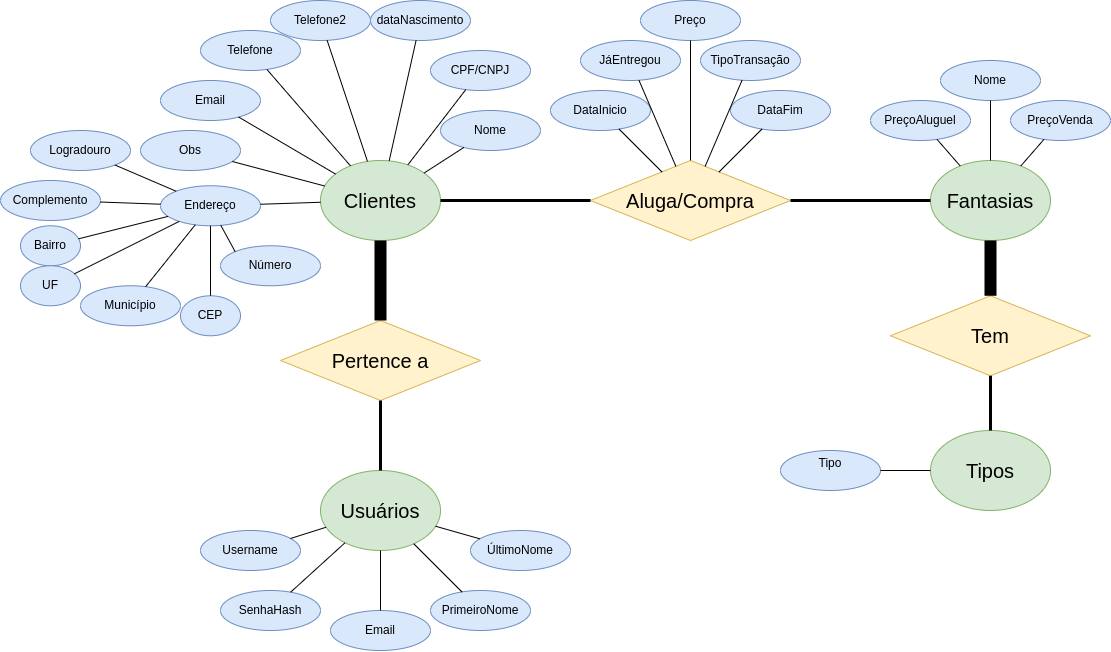

The diagram above was exported from draw.io. Its source (the exported page's mxGraphModel, read from the mxfile embedded in the PNG):
<mxGraphModel dx="2045" dy="651" grid="1" gridSize="10" guides="1" tooltips="1" connect="1" arrows="1" fold="1" page="1" pageScale="1" pageWidth="850" pageHeight="1100" math="0" shadow="0">
  <root>
    <mxCell id="0" />
    <mxCell id="1" parent="0" />
    <mxCell id="lIelsUZnaLDOmFtCNXvK-1" value="Clientes" style="ellipse;whiteSpace=wrap;html=1;fontSize=20;fillColor=#d5e8d4;strokeColor=#82b366;" vertex="1" parent="1">
      <mxGeometry x="50" y="210" width="120" height="80" as="geometry" />
    </mxCell>
    <mxCell id="lIelsUZnaLDOmFtCNXvK-3" value="Fantasias" style="ellipse;whiteSpace=wrap;html=1;fontSize=20;fillColor=#d5e8d4;strokeColor=#82b366;" vertex="1" parent="1">
      <mxGeometry x="660" y="210" width="120" height="80" as="geometry" />
    </mxCell>
    <mxCell id="lIelsUZnaLDOmFtCNXvK-4" value="Aluga/Compra" style="rhombus;whiteSpace=wrap;html=1;fontSize=20;fillColor=#fff2cc;strokeColor=#d6b656;" vertex="1" parent="1">
      <mxGeometry x="320" y="210" width="200" height="80" as="geometry" />
    </mxCell>
    <mxCell id="lIelsUZnaLDOmFtCNXvK-5" value="" style="endArrow=none;html=1;rounded=0;strokeWidth=3;" edge="1" parent="1" source="lIelsUZnaLDOmFtCNXvK-1" target="lIelsUZnaLDOmFtCNXvK-4">
      <mxGeometry width="50" height="50" relative="1" as="geometry">
        <mxPoint x="400" y="430" as="sourcePoint" />
        <mxPoint x="450" y="380" as="targetPoint" />
      </mxGeometry>
    </mxCell>
    <mxCell id="lIelsUZnaLDOmFtCNXvK-6" value="" style="endArrow=none;html=1;rounded=0;strokeWidth=3;" edge="1" parent="1" source="lIelsUZnaLDOmFtCNXvK-4" target="lIelsUZnaLDOmFtCNXvK-3">
      <mxGeometry width="50" height="50" relative="1" as="geometry">
        <mxPoint x="400" y="430" as="sourcePoint" />
        <mxPoint x="450" y="380" as="targetPoint" />
      </mxGeometry>
    </mxCell>
    <mxCell id="lIelsUZnaLDOmFtCNXvK-7" value="DataInicio" style="ellipse;whiteSpace=wrap;html=1;fillColor=#dae8fc;strokeColor=#6c8ebf;" vertex="1" parent="1">
      <mxGeometry x="280" y="140" width="100" height="40" as="geometry" />
    </mxCell>
    <mxCell id="lIelsUZnaLDOmFtCNXvK-8" value="DataFim" style="ellipse;whiteSpace=wrap;html=1;fillColor=#dae8fc;strokeColor=#6c8ebf;" vertex="1" parent="1">
      <mxGeometry x="460" y="140" width="100" height="40" as="geometry" />
    </mxCell>
    <mxCell id="lIelsUZnaLDOmFtCNXvK-9" value="TipoTransação" style="ellipse;whiteSpace=wrap;html=1;fillColor=#dae8fc;strokeColor=#6c8ebf;" vertex="1" parent="1">
      <mxGeometry x="430" y="90" width="100" height="40" as="geometry" />
    </mxCell>
    <mxCell id="lIelsUZnaLDOmFtCNXvK-10" value="JáEntregou" style="ellipse;whiteSpace=wrap;html=1;fillColor=#dae8fc;strokeColor=#6c8ebf;" vertex="1" parent="1">
      <mxGeometry x="310" y="90" width="100" height="40" as="geometry" />
    </mxCell>
    <mxCell id="lIelsUZnaLDOmFtCNXvK-12" value="" style="endArrow=none;html=1;rounded=0;" edge="1" parent="1" source="lIelsUZnaLDOmFtCNXvK-4" target="lIelsUZnaLDOmFtCNXvK-10">
      <mxGeometry width="50" height="50" relative="1" as="geometry">
        <mxPoint x="400" y="260" as="sourcePoint" />
        <mxPoint x="450" y="210" as="targetPoint" />
      </mxGeometry>
    </mxCell>
    <mxCell id="lIelsUZnaLDOmFtCNXvK-13" value="" style="endArrow=none;html=1;rounded=0;" edge="1" parent="1" source="lIelsUZnaLDOmFtCNXvK-4" target="lIelsUZnaLDOmFtCNXvK-9">
      <mxGeometry width="50" height="50" relative="1" as="geometry">
        <mxPoint x="400" y="260" as="sourcePoint" />
        <mxPoint x="450" y="210" as="targetPoint" />
      </mxGeometry>
    </mxCell>
    <mxCell id="lIelsUZnaLDOmFtCNXvK-14" value="" style="endArrow=none;html=1;rounded=0;" edge="1" parent="1" source="lIelsUZnaLDOmFtCNXvK-4" target="lIelsUZnaLDOmFtCNXvK-8">
      <mxGeometry width="50" height="50" relative="1" as="geometry">
        <mxPoint x="400" y="260" as="sourcePoint" />
        <mxPoint x="450" y="210" as="targetPoint" />
      </mxGeometry>
    </mxCell>
    <mxCell id="lIelsUZnaLDOmFtCNXvK-15" value="" style="endArrow=none;html=1;rounded=0;" edge="1" parent="1" source="lIelsUZnaLDOmFtCNXvK-4" target="lIelsUZnaLDOmFtCNXvK-7">
      <mxGeometry width="50" height="50" relative="1" as="geometry">
        <mxPoint x="400" y="260" as="sourcePoint" />
        <mxPoint x="450" y="210" as="targetPoint" />
      </mxGeometry>
    </mxCell>
    <mxCell id="lIelsUZnaLDOmFtCNXvK-16" value="Preço" style="ellipse;whiteSpace=wrap;html=1;fillColor=#dae8fc;strokeColor=#6c8ebf;" vertex="1" parent="1">
      <mxGeometry x="370" y="50" width="100" height="40" as="geometry" />
    </mxCell>
    <mxCell id="lIelsUZnaLDOmFtCNXvK-17" value="" style="endArrow=none;html=1;rounded=0;" edge="1" parent="1" source="lIelsUZnaLDOmFtCNXvK-4" target="lIelsUZnaLDOmFtCNXvK-16">
      <mxGeometry width="50" height="50" relative="1" as="geometry">
        <mxPoint x="444" y="225" as="sourcePoint" />
        <mxPoint x="477" y="140" as="targetPoint" />
      </mxGeometry>
    </mxCell>
    <mxCell id="lIelsUZnaLDOmFtCNXvK-19" value="Nome" style="ellipse;whiteSpace=wrap;html=1;fillColor=#dae8fc;strokeColor=#6c8ebf;" vertex="1" parent="1">
      <mxGeometry x="170" y="160" width="100" height="40" as="geometry" />
    </mxCell>
    <mxCell id="lIelsUZnaLDOmFtCNXvK-20" value="CPF/CNPJ" style="ellipse;whiteSpace=wrap;html=1;fillColor=#dae8fc;strokeColor=#6c8ebf;" vertex="1" parent="1">
      <mxGeometry x="160" y="100" width="100" height="40" as="geometry" />
    </mxCell>
    <mxCell id="lIelsUZnaLDOmFtCNXvK-21" value="Telefone" style="ellipse;whiteSpace=wrap;html=1;fillColor=#dae8fc;strokeColor=#6c8ebf;" vertex="1" parent="1">
      <mxGeometry x="-70" y="80" width="100" height="40" as="geometry" />
    </mxCell>
    <mxCell id="lIelsUZnaLDOmFtCNXvK-22" value="Endereço" style="ellipse;whiteSpace=wrap;html=1;fillColor=#dae8fc;strokeColor=#6c8ebf;" vertex="1" parent="1">
      <mxGeometry x="-110" y="235.26999999999998" width="100" height="40" as="geometry" />
    </mxCell>
    <mxCell id="lIelsUZnaLDOmFtCNXvK-23" value="dataNascimento" style="ellipse;whiteSpace=wrap;html=1;fillColor=#dae8fc;strokeColor=#6c8ebf;" vertex="1" parent="1">
      <mxGeometry x="100" y="50" width="100" height="40" as="geometry" />
    </mxCell>
    <mxCell id="lIelsUZnaLDOmFtCNXvK-24" value="Email" style="ellipse;whiteSpace=wrap;html=1;fillColor=#dae8fc;strokeColor=#6c8ebf;" vertex="1" parent="1">
      <mxGeometry x="-110" y="130" width="100" height="40" as="geometry" />
    </mxCell>
    <mxCell id="lIelsUZnaLDOmFtCNXvK-25" value="Obs" style="ellipse;whiteSpace=wrap;html=1;fillColor=#dae8fc;strokeColor=#6c8ebf;" vertex="1" parent="1">
      <mxGeometry x="-130" y="180" width="100" height="40" as="geometry" />
    </mxCell>
    <mxCell id="lIelsUZnaLDOmFtCNXvK-26" value="" style="endArrow=none;html=1;rounded=0;" edge="1" parent="1" source="lIelsUZnaLDOmFtCNXvK-1" target="lIelsUZnaLDOmFtCNXvK-19">
      <mxGeometry width="50" height="50" relative="1" as="geometry">
        <mxPoint x="80" y="240" as="sourcePoint" />
        <mxPoint x="130" y="190" as="targetPoint" />
      </mxGeometry>
    </mxCell>
    <mxCell id="lIelsUZnaLDOmFtCNXvK-27" value="" style="endArrow=none;html=1;rounded=0;" edge="1" parent="1" source="lIelsUZnaLDOmFtCNXvK-1" target="lIelsUZnaLDOmFtCNXvK-20">
      <mxGeometry width="50" height="50" relative="1" as="geometry">
        <mxPoint x="80" y="240" as="sourcePoint" />
        <mxPoint x="130" y="190" as="targetPoint" />
      </mxGeometry>
    </mxCell>
    <mxCell id="lIelsUZnaLDOmFtCNXvK-28" value="" style="endArrow=none;html=1;rounded=0;" edge="1" parent="1" source="lIelsUZnaLDOmFtCNXvK-1" target="lIelsUZnaLDOmFtCNXvK-23">
      <mxGeometry width="50" height="50" relative="1" as="geometry">
        <mxPoint x="80" y="240" as="sourcePoint" />
        <mxPoint x="130" y="190" as="targetPoint" />
      </mxGeometry>
    </mxCell>
    <mxCell id="lIelsUZnaLDOmFtCNXvK-29" value="" style="endArrow=none;html=1;rounded=0;" edge="1" parent="1" source="lIelsUZnaLDOmFtCNXvK-1" target="lIelsUZnaLDOmFtCNXvK-21">
      <mxGeometry width="50" height="50" relative="1" as="geometry">
        <mxPoint x="80" y="240" as="sourcePoint" />
        <mxPoint x="130" y="190" as="targetPoint" />
      </mxGeometry>
    </mxCell>
    <mxCell id="lIelsUZnaLDOmFtCNXvK-30" value="" style="endArrow=none;html=1;rounded=0;" edge="1" parent="1" source="lIelsUZnaLDOmFtCNXvK-1" target="lIelsUZnaLDOmFtCNXvK-24">
      <mxGeometry width="50" height="50" relative="1" as="geometry">
        <mxPoint x="80" y="240" as="sourcePoint" />
        <mxPoint x="130" y="190" as="targetPoint" />
      </mxGeometry>
    </mxCell>
    <mxCell id="lIelsUZnaLDOmFtCNXvK-31" value="" style="endArrow=none;html=1;rounded=0;" edge="1" parent="1" source="lIelsUZnaLDOmFtCNXvK-1" target="lIelsUZnaLDOmFtCNXvK-25">
      <mxGeometry width="50" height="50" relative="1" as="geometry">
        <mxPoint x="156" y="228" as="sourcePoint" />
        <mxPoint x="200" y="188" as="targetPoint" />
      </mxGeometry>
    </mxCell>
    <mxCell id="lIelsUZnaLDOmFtCNXvK-32" value="" style="endArrow=none;html=1;rounded=0;" edge="1" parent="1" source="lIelsUZnaLDOmFtCNXvK-22" target="lIelsUZnaLDOmFtCNXvK-1">
      <mxGeometry width="50" height="50" relative="1" as="geometry">
        <mxPoint x="-30" y="175.26999999999998" as="sourcePoint" />
        <mxPoint x="-29.768336301410272" y="219.99972568497833" as="targetPoint" />
      </mxGeometry>
    </mxCell>
    <mxCell id="lIelsUZnaLDOmFtCNXvK-34" value="Logradouro" style="ellipse;whiteSpace=wrap;html=1;fillColor=#dae8fc;strokeColor=#6c8ebf;" vertex="1" parent="1">
      <mxGeometry x="-240" y="180" width="100" height="40" as="geometry" />
    </mxCell>
    <mxCell id="lIelsUZnaLDOmFtCNXvK-38" value="Número" style="ellipse;whiteSpace=wrap;html=1;fillColor=#dae8fc;strokeColor=#6c8ebf;movable=1;resizable=1;rotatable=1;deletable=1;editable=1;locked=0;connectable=1;" vertex="1" parent="1">
      <mxGeometry x="-50" y="295.27" width="100" height="40" as="geometry" />
    </mxCell>
    <mxCell id="lIelsUZnaLDOmFtCNXvK-39" value="Complemento" style="ellipse;whiteSpace=wrap;html=1;fillColor=#dae8fc;strokeColor=#6c8ebf;movable=1;resizable=1;rotatable=1;deletable=1;editable=1;locked=0;connectable=1;" vertex="1" parent="1">
      <mxGeometry x="-270" y="229.99999999999997" width="100" height="40" as="geometry" />
    </mxCell>
    <mxCell id="lIelsUZnaLDOmFtCNXvK-40" value="Bairro" style="ellipse;whiteSpace=wrap;html=1;fillColor=#dae8fc;strokeColor=#6c8ebf;movable=1;resizable=1;rotatable=1;deletable=1;editable=1;locked=0;connectable=1;" vertex="1" parent="1">
      <mxGeometry x="-250" y="275.27" width="60" height="40" as="geometry" />
    </mxCell>
    <mxCell id="lIelsUZnaLDOmFtCNXvK-41" value="UF" style="ellipse;whiteSpace=wrap;html=1;fillColor=#dae8fc;strokeColor=#6c8ebf;movable=1;resizable=1;rotatable=1;deletable=1;editable=1;locked=0;connectable=1;" vertex="1" parent="1">
      <mxGeometry x="-250" y="315.27" width="60" height="40" as="geometry" />
    </mxCell>
    <mxCell id="lIelsUZnaLDOmFtCNXvK-42" value="Município" style="ellipse;whiteSpace=wrap;html=1;fillColor=#dae8fc;strokeColor=#6c8ebf;movable=1;resizable=1;rotatable=1;deletable=1;editable=1;locked=0;connectable=1;" vertex="1" parent="1">
      <mxGeometry x="-190" y="335.27" width="100" height="40" as="geometry" />
    </mxCell>
    <mxCell id="lIelsUZnaLDOmFtCNXvK-43" value="CEP" style="ellipse;whiteSpace=wrap;html=1;fillColor=#dae8fc;strokeColor=#6c8ebf;movable=1;resizable=1;rotatable=1;deletable=1;editable=1;locked=0;connectable=1;" vertex="1" parent="1">
      <mxGeometry x="-90" y="345.27" width="60" height="40" as="geometry" />
    </mxCell>
    <mxCell id="lIelsUZnaLDOmFtCNXvK-48" value="" style="endArrow=none;html=1;rounded=0;" edge="1" parent="1" source="lIelsUZnaLDOmFtCNXvK-41" target="lIelsUZnaLDOmFtCNXvK-22">
      <mxGeometry width="50" height="50" relative="1" as="geometry">
        <mxPoint x="-30" y="345.27" as="sourcePoint" />
        <mxPoint x="20" y="295.27" as="targetPoint" />
      </mxGeometry>
    </mxCell>
    <mxCell id="lIelsUZnaLDOmFtCNXvK-49" value="" style="endArrow=none;html=1;rounded=0;" edge="1" parent="1" source="lIelsUZnaLDOmFtCNXvK-40" target="lIelsUZnaLDOmFtCNXvK-22">
      <mxGeometry width="50" height="50" relative="1" as="geometry">
        <mxPoint x="-30" y="345.27" as="sourcePoint" />
        <mxPoint x="20" y="295.27" as="targetPoint" />
      </mxGeometry>
    </mxCell>
    <mxCell id="lIelsUZnaLDOmFtCNXvK-50" value="" style="endArrow=none;html=1;rounded=0;" edge="1" parent="1" source="lIelsUZnaLDOmFtCNXvK-39" target="lIelsUZnaLDOmFtCNXvK-22">
      <mxGeometry width="50" height="50" relative="1" as="geometry">
        <mxPoint x="-30" y="345.27" as="sourcePoint" />
        <mxPoint x="20" y="295.27" as="targetPoint" />
      </mxGeometry>
    </mxCell>
    <mxCell id="lIelsUZnaLDOmFtCNXvK-51" value="" style="endArrow=none;html=1;rounded=0;" edge="1" parent="1" source="lIelsUZnaLDOmFtCNXvK-34" target="lIelsUZnaLDOmFtCNXvK-22">
      <mxGeometry width="50" height="50" relative="1" as="geometry">
        <mxPoint x="-30" y="345.27" as="sourcePoint" />
        <mxPoint x="20" y="295.27" as="targetPoint" />
      </mxGeometry>
    </mxCell>
    <mxCell id="lIelsUZnaLDOmFtCNXvK-53" value="" style="endArrow=none;html=1;rounded=0;" edge="1" parent="1" source="lIelsUZnaLDOmFtCNXvK-42" target="lIelsUZnaLDOmFtCNXvK-22">
      <mxGeometry width="50" height="50" relative="1" as="geometry">
        <mxPoint x="-30" y="345.27" as="sourcePoint" />
        <mxPoint x="20" y="295.27" as="targetPoint" />
      </mxGeometry>
    </mxCell>
    <mxCell id="lIelsUZnaLDOmFtCNXvK-54" value="" style="endArrow=none;html=1;rounded=0;" edge="1" parent="1" source="lIelsUZnaLDOmFtCNXvK-43" target="lIelsUZnaLDOmFtCNXvK-22">
      <mxGeometry width="50" height="50" relative="1" as="geometry">
        <mxPoint x="-30" y="345.27" as="sourcePoint" />
        <mxPoint x="20" y="295.27" as="targetPoint" />
      </mxGeometry>
    </mxCell>
    <mxCell id="lIelsUZnaLDOmFtCNXvK-55" value="" style="endArrow=none;html=1;rounded=0;entryX=0;entryY=0;entryDx=0;entryDy=0;" edge="1" parent="1" source="lIelsUZnaLDOmFtCNXvK-22" target="lIelsUZnaLDOmFtCNXvK-38">
      <mxGeometry width="50" height="50" relative="1" as="geometry">
        <mxPoint x="-30" y="345.27" as="sourcePoint" />
        <mxPoint x="20" y="295.27" as="targetPoint" />
      </mxGeometry>
    </mxCell>
    <mxCell id="lIelsUZnaLDOmFtCNXvK-56" value="Pertence a" style="rhombus;whiteSpace=wrap;html=1;fontSize=20;fillColor=#fff2cc;strokeColor=#d6b656;" vertex="1" parent="1">
      <mxGeometry x="10" y="370" width="200" height="80" as="geometry" />
    </mxCell>
    <mxCell id="lIelsUZnaLDOmFtCNXvK-57" value="" style="endArrow=none;html=1;rounded=0;strokeWidth=12;" edge="1" parent="1" source="lIelsUZnaLDOmFtCNXvK-56" target="lIelsUZnaLDOmFtCNXvK-1">
      <mxGeometry width="50" height="50" relative="1" as="geometry">
        <mxPoint x="140" y="410" as="sourcePoint" />
        <mxPoint x="190" y="360" as="targetPoint" />
      </mxGeometry>
    </mxCell>
    <mxCell id="lIelsUZnaLDOmFtCNXvK-58" value="Usuários" style="ellipse;whiteSpace=wrap;html=1;fontSize=20;fillColor=#d5e8d4;strokeColor=#82b366;" vertex="1" parent="1">
      <mxGeometry x="50" y="520" width="120" height="80" as="geometry" />
    </mxCell>
    <mxCell id="lIelsUZnaLDOmFtCNXvK-59" value="" style="endArrow=none;html=1;rounded=0;strokeWidth=3;" edge="1" parent="1" source="lIelsUZnaLDOmFtCNXvK-58" target="lIelsUZnaLDOmFtCNXvK-56">
      <mxGeometry width="50" height="50" relative="1" as="geometry">
        <mxPoint x="130" y="420" as="sourcePoint" />
        <mxPoint x="180" y="370" as="targetPoint" />
      </mxGeometry>
    </mxCell>
    <mxCell id="lIelsUZnaLDOmFtCNXvK-60" value="Username" style="ellipse;whiteSpace=wrap;html=1;fillColor=#dae8fc;strokeColor=#6c8ebf;movable=1;resizable=1;rotatable=1;deletable=1;editable=1;locked=0;connectable=1;" vertex="1" parent="1">
      <mxGeometry x="-70" y="580" width="100" height="40" as="geometry" />
    </mxCell>
    <mxCell id="lIelsUZnaLDOmFtCNXvK-61" value="SenhaHash" style="ellipse;whiteSpace=wrap;html=1;fillColor=#dae8fc;strokeColor=#6c8ebf;movable=1;resizable=1;rotatable=1;deletable=1;editable=1;locked=0;connectable=1;" vertex="1" parent="1">
      <mxGeometry x="-50" y="640" width="100" height="40" as="geometry" />
    </mxCell>
    <mxCell id="lIelsUZnaLDOmFtCNXvK-62" value="Email" style="ellipse;whiteSpace=wrap;html=1;fillColor=#dae8fc;strokeColor=#6c8ebf;movable=1;resizable=1;rotatable=1;deletable=1;editable=1;locked=0;connectable=1;" vertex="1" parent="1">
      <mxGeometry x="60" y="660" width="100" height="40" as="geometry" />
    </mxCell>
    <mxCell id="lIelsUZnaLDOmFtCNXvK-63" value="PrimeiroNome" style="ellipse;whiteSpace=wrap;html=1;fillColor=#dae8fc;strokeColor=#6c8ebf;movable=1;resizable=1;rotatable=1;deletable=1;editable=1;locked=0;connectable=1;" vertex="1" parent="1">
      <mxGeometry x="160" y="640" width="100" height="40" as="geometry" />
    </mxCell>
    <mxCell id="lIelsUZnaLDOmFtCNXvK-64" value="ÚltimoNome" style="ellipse;whiteSpace=wrap;html=1;fillColor=#dae8fc;strokeColor=#6c8ebf;movable=1;resizable=1;rotatable=1;deletable=1;editable=1;locked=0;connectable=1;" vertex="1" parent="1">
      <mxGeometry x="200" y="580" width="100" height="40" as="geometry" />
    </mxCell>
    <mxCell id="lIelsUZnaLDOmFtCNXvK-65" value="" style="endArrow=none;html=1;rounded=0;" edge="1" parent="1" source="lIelsUZnaLDOmFtCNXvK-64" target="lIelsUZnaLDOmFtCNXvK-58">
      <mxGeometry width="50" height="50" relative="1" as="geometry">
        <mxPoint x="70" y="670" as="sourcePoint" />
        <mxPoint x="120" y="620" as="targetPoint" />
      </mxGeometry>
    </mxCell>
    <mxCell id="lIelsUZnaLDOmFtCNXvK-66" value="" style="endArrow=none;html=1;rounded=0;" edge="1" parent="1" source="lIelsUZnaLDOmFtCNXvK-63" target="lIelsUZnaLDOmFtCNXvK-58">
      <mxGeometry width="50" height="50" relative="1" as="geometry">
        <mxPoint x="70" y="670" as="sourcePoint" />
        <mxPoint x="120" y="620" as="targetPoint" />
      </mxGeometry>
    </mxCell>
    <mxCell id="lIelsUZnaLDOmFtCNXvK-67" value="" style="endArrow=none;html=1;rounded=0;" edge="1" parent="1" source="lIelsUZnaLDOmFtCNXvK-62" target="lIelsUZnaLDOmFtCNXvK-58">
      <mxGeometry width="50" height="50" relative="1" as="geometry">
        <mxPoint x="70" y="670" as="sourcePoint" />
        <mxPoint x="120" y="620" as="targetPoint" />
      </mxGeometry>
    </mxCell>
    <mxCell id="lIelsUZnaLDOmFtCNXvK-68" value="" style="endArrow=none;html=1;rounded=0;" edge="1" parent="1" source="lIelsUZnaLDOmFtCNXvK-61" target="lIelsUZnaLDOmFtCNXvK-58">
      <mxGeometry width="50" height="50" relative="1" as="geometry">
        <mxPoint x="70" y="670" as="sourcePoint" />
        <mxPoint x="120" y="620" as="targetPoint" />
      </mxGeometry>
    </mxCell>
    <mxCell id="lIelsUZnaLDOmFtCNXvK-69" value="" style="endArrow=none;html=1;rounded=0;" edge="1" parent="1" source="lIelsUZnaLDOmFtCNXvK-60" target="lIelsUZnaLDOmFtCNXvK-58">
      <mxGeometry width="50" height="50" relative="1" as="geometry">
        <mxPoint x="70" y="670" as="sourcePoint" />
        <mxPoint x="120" y="620" as="targetPoint" />
      </mxGeometry>
    </mxCell>
    <mxCell id="lIelsUZnaLDOmFtCNXvK-70" value="Tem" style="rhombus;whiteSpace=wrap;html=1;fontSize=20;fillColor=#fff2cc;strokeColor=#d6b656;" vertex="1" parent="1">
      <mxGeometry x="620" y="345.27" width="200" height="80" as="geometry" />
    </mxCell>
    <mxCell id="lIelsUZnaLDOmFtCNXvK-71" value="Tipos" style="ellipse;whiteSpace=wrap;html=1;fontSize=20;fillColor=#d5e8d4;strokeColor=#82b366;" vertex="1" parent="1">
      <mxGeometry x="660" y="480" width="120" height="80" as="geometry" />
    </mxCell>
    <mxCell id="lIelsUZnaLDOmFtCNXvK-72" value="" style="endArrow=none;html=1;rounded=0;strokeWidth=12;" edge="1" parent="1" source="lIelsUZnaLDOmFtCNXvK-70" target="lIelsUZnaLDOmFtCNXvK-3">
      <mxGeometry width="50" height="50" relative="1" as="geometry">
        <mxPoint x="530" y="260" as="sourcePoint" />
        <mxPoint x="670" y="260" as="targetPoint" />
      </mxGeometry>
    </mxCell>
    <mxCell id="lIelsUZnaLDOmFtCNXvK-73" value="" style="endArrow=none;html=1;rounded=0;strokeWidth=3;" edge="1" parent="1" source="lIelsUZnaLDOmFtCNXvK-71" target="lIelsUZnaLDOmFtCNXvK-70">
      <mxGeometry width="50" height="50" relative="1" as="geometry">
        <mxPoint x="730" y="355" as="sourcePoint" />
        <mxPoint x="720" y="390" as="targetPoint" />
      </mxGeometry>
    </mxCell>
    <mxCell id="lIelsUZnaLDOmFtCNXvK-74" value="Tipo&lt;div&gt;&lt;br&gt;&lt;/div&gt;" style="ellipse;whiteSpace=wrap;html=1;fillColor=#dae8fc;strokeColor=#6c8ebf;movable=1;resizable=1;rotatable=1;deletable=1;editable=1;locked=0;connectable=1;" vertex="1" parent="1">
      <mxGeometry x="510" y="500" width="100" height="40" as="geometry" />
    </mxCell>
    <mxCell id="lIelsUZnaLDOmFtCNXvK-75" value="" style="endArrow=none;html=1;rounded=0;" edge="1" parent="1" source="lIelsUZnaLDOmFtCNXvK-74" target="lIelsUZnaLDOmFtCNXvK-71">
      <mxGeometry width="50" height="50" relative="1" as="geometry">
        <mxPoint x="459" y="231" as="sourcePoint" />
        <mxPoint x="501" y="189" as="targetPoint" />
      </mxGeometry>
    </mxCell>
    <mxCell id="lIelsUZnaLDOmFtCNXvK-76" value="Nome" style="ellipse;whiteSpace=wrap;html=1;fillColor=#dae8fc;strokeColor=#6c8ebf;" vertex="1" parent="1">
      <mxGeometry x="670" y="110" width="100" height="40" as="geometry" />
    </mxCell>
    <mxCell id="lIelsUZnaLDOmFtCNXvK-77" value="" style="endArrow=none;html=1;rounded=0;" edge="1" target="lIelsUZnaLDOmFtCNXvK-76" parent="1" source="lIelsUZnaLDOmFtCNXvK-3">
      <mxGeometry width="50" height="50" relative="1" as="geometry">
        <mxPoint x="735" y="235.27" as="sourcePoint" />
        <mxPoint x="720" y="207.27" as="targetPoint" />
      </mxGeometry>
    </mxCell>
    <mxCell id="lIelsUZnaLDOmFtCNXvK-78" value="PreçoVenda" style="ellipse;whiteSpace=wrap;html=1;fillColor=#dae8fc;strokeColor=#6c8ebf;" vertex="1" parent="1">
      <mxGeometry x="740" y="150" width="100" height="40" as="geometry" />
    </mxCell>
    <mxCell id="lIelsUZnaLDOmFtCNXvK-79" value="PreçoAluguel" style="ellipse;whiteSpace=wrap;html=1;fillColor=#dae8fc;strokeColor=#6c8ebf;" vertex="1" parent="1">
      <mxGeometry x="600" y="150" width="100" height="40" as="geometry" />
    </mxCell>
    <mxCell id="lIelsUZnaLDOmFtCNXvK-80" value="" style="endArrow=none;html=1;rounded=0;" edge="1" parent="1" source="lIelsUZnaLDOmFtCNXvK-3" target="lIelsUZnaLDOmFtCNXvK-78">
      <mxGeometry width="50" height="50" relative="1" as="geometry">
        <mxPoint x="765" y="228" as="sourcePoint" />
        <mxPoint x="790" y="206" as="targetPoint" />
      </mxGeometry>
    </mxCell>
    <mxCell id="lIelsUZnaLDOmFtCNXvK-81" value="" style="endArrow=none;html=1;rounded=0;" edge="1" parent="1" source="lIelsUZnaLDOmFtCNXvK-3" target="lIelsUZnaLDOmFtCNXvK-79">
      <mxGeometry width="50" height="50" relative="1" as="geometry">
        <mxPoint x="765" y="228" as="sourcePoint" />
        <mxPoint x="790" y="206" as="targetPoint" />
      </mxGeometry>
    </mxCell>
    <mxCell id="lIelsUZnaLDOmFtCNXvK-84" value="Telefone2" style="ellipse;whiteSpace=wrap;html=1;fillColor=#dae8fc;strokeColor=#6c8ebf;" vertex="1" parent="1">
      <mxGeometry y="50" width="100" height="40" as="geometry" />
    </mxCell>
    <mxCell id="lIelsUZnaLDOmFtCNXvK-86" value="" style="endArrow=none;html=1;rounded=0;" edge="1" parent="1" source="lIelsUZnaLDOmFtCNXvK-1" target="lIelsUZnaLDOmFtCNXvK-84">
      <mxGeometry width="50" height="50" relative="1" as="geometry">
        <mxPoint x="79" y="231" as="sourcePoint" />
        <mxPoint x="-66" y="127" as="targetPoint" />
      </mxGeometry>
    </mxCell>
  </root>
</mxGraphModel>